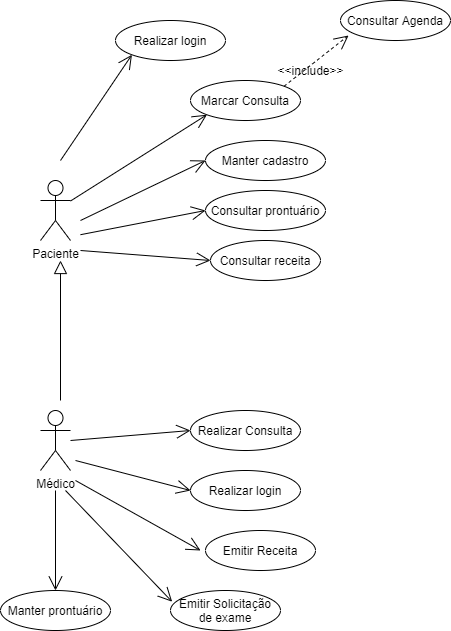

The diagram above was exported from draw.io. Its source (the exported page's mxGraphModel, read from the mxfile embedded in the PNG):
<mxGraphModel dx="1021" dy="567" grid="1" gridSize="10" guides="1" tooltips="1" connect="1" arrows="1" fold="1" page="1" pageScale="1" pageWidth="850" pageHeight="1100" math="0" shadow="0">
  <root>
    <mxCell id="0" />
    <mxCell id="1" parent="0" />
    <mxCell id="Qj4GMKOO3gCKx8sgi0T7-9" value="Marcar Consulta" style="ellipse;whiteSpace=wrap;html=1;" parent="1" vertex="1">
      <mxGeometry x="390" y="90" width="110" height="40" as="geometry" />
    </mxCell>
    <mxCell id="Qj4GMKOO3gCKx8sgi0T7-20" value="Paciente" style="shape=umlActor;verticalLabelPosition=bottom;verticalAlign=top;html=1;outlineConnect=0;" parent="1" vertex="1">
      <mxGeometry x="240" y="190" width="30" height="60" as="geometry" />
    </mxCell>
    <mxCell id="Qj4GMKOO3gCKx8sgi0T7-23" value="Consultar Agenda" style="ellipse;whiteSpace=wrap;html=1;" parent="1" vertex="1">
      <mxGeometry x="540" y="10" width="110" height="40" as="geometry" />
    </mxCell>
    <mxCell id="Qj4GMKOO3gCKx8sgi0T7-26" value="" style="endArrow=open;endFill=1;endSize=12;html=1;dashed=1;exitX=1;exitY=0;exitDx=0;exitDy=0;entryX=0.073;entryY=0.875;entryDx=0;entryDy=0;entryPerimeter=0;" parent="1" source="Qj4GMKOO3gCKx8sgi0T7-9" target="Qj4GMKOO3gCKx8sgi0T7-23" edge="1">
      <mxGeometry width="160" relative="1" as="geometry">
        <mxPoint x="340" y="50" as="sourcePoint" />
        <mxPoint x="500" y="50" as="targetPoint" />
      </mxGeometry>
    </mxCell>
    <mxCell id="Qj4GMKOO3gCKx8sgi0T7-27" value="&amp;lt;&amp;lt;include&amp;gt;&amp;gt;" style="text;html=1;align=center;verticalAlign=middle;resizable=0;points=[];autosize=1;strokeColor=none;" parent="1" vertex="1">
      <mxGeometry x="470" y="70" width="80" height="20" as="geometry" />
    </mxCell>
    <mxCell id="Qj4GMKOO3gCKx8sgi0T7-28" value="Médico" style="shape=umlActor;verticalLabelPosition=bottom;verticalAlign=top;html=1;" parent="1" vertex="1">
      <mxGeometry x="240" y="420" width="30" height="60" as="geometry" />
    </mxCell>
    <mxCell id="Qj4GMKOO3gCKx8sgi0T7-31" value="Realizar Consulta" style="ellipse;whiteSpace=wrap;html=1;" parent="1" vertex="1">
      <mxGeometry x="390" y="420" width="110" height="40" as="geometry" />
    </mxCell>
    <mxCell id="Qj4GMKOO3gCKx8sgi0T7-33" value="" style="endArrow=open;endFill=1;endSize=12;html=1;entryX=0;entryY=0.5;entryDx=0;entryDy=0;" parent="1" target="Qj4GMKOO3gCKx8sgi0T7-31" edge="1">
      <mxGeometry width="160" relative="1" as="geometry">
        <mxPoint x="270" y="450" as="sourcePoint" />
        <mxPoint x="390" y="430" as="targetPoint" />
      </mxGeometry>
    </mxCell>
    <mxCell id="Qj4GMKOO3gCKx8sgi0T7-37" value="Emitir Solicitação de exame" style="ellipse;whiteSpace=wrap;html=1;" parent="1" vertex="1">
      <mxGeometry x="370" y="600" width="110" height="40" as="geometry" />
    </mxCell>
    <mxCell id="Qj4GMKOO3gCKx8sgi0T7-38" value="Emitir Receita" style="ellipse;whiteSpace=wrap;html=1;" parent="1" vertex="1">
      <mxGeometry x="405" y="540" width="110" height="40" as="geometry" />
    </mxCell>
    <mxCell id="Qj4GMKOO3gCKx8sgi0T7-39" value="" style="endArrow=open;endFill=1;endSize=12;html=1;entryX=0;entryY=0.5;entryDx=0;entryDy=0;" parent="1" edge="1">
      <mxGeometry width="160" relative="1" as="geometry">
        <mxPoint x="275" y="490" as="sourcePoint" />
        <mxPoint x="400" y="560" as="targetPoint" />
      </mxGeometry>
    </mxCell>
    <mxCell id="Qj4GMKOO3gCKx8sgi0T7-40" value="" style="endArrow=open;endFill=1;endSize=12;html=1;entryX=0.015;entryY=0.281;entryDx=0;entryDy=0;entryPerimeter=0;" parent="1" target="Qj4GMKOO3gCKx8sgi0T7-37" edge="1">
      <mxGeometry width="160" relative="1" as="geometry">
        <mxPoint x="265" y="500" as="sourcePoint" />
        <mxPoint x="385" y="580" as="targetPoint" />
      </mxGeometry>
    </mxCell>
    <mxCell id="_BdeTuJuckRzJ9qmYTvj-9" value="Realizar login" style="ellipse;whiteSpace=wrap;html=1;" vertex="1" parent="1">
      <mxGeometry x="315" y="30" width="110" height="40" as="geometry" />
    </mxCell>
    <mxCell id="_BdeTuJuckRzJ9qmYTvj-10" value="" style="endArrow=open;endFill=1;endSize=12;html=1;entryX=0;entryY=1;entryDx=0;entryDy=0;" edge="1" parent="1" target="_BdeTuJuckRzJ9qmYTvj-9">
      <mxGeometry width="160" relative="1" as="geometry">
        <mxPoint x="260" y="170" as="sourcePoint" />
        <mxPoint x="536.9899999999998" y="313.9999999999999" as="targetPoint" />
      </mxGeometry>
    </mxCell>
    <mxCell id="_BdeTuJuckRzJ9qmYTvj-11" value="Realizar login" style="ellipse;whiteSpace=wrap;html=1;" vertex="1" parent="1">
      <mxGeometry x="390" y="480" width="110" height="40" as="geometry" />
    </mxCell>
    <mxCell id="_BdeTuJuckRzJ9qmYTvj-12" value="" style="endArrow=open;endFill=1;endSize=12;html=1;entryX=0;entryY=0.5;entryDx=0;entryDy=0;" edge="1" parent="1" target="_BdeTuJuckRzJ9qmYTvj-11">
      <mxGeometry width="160" relative="1" as="geometry">
        <mxPoint x="275" y="470" as="sourcePoint" />
        <mxPoint x="731.424869632214" y="164.25602644026878" as="targetPoint" />
      </mxGeometry>
    </mxCell>
    <mxCell id="_BdeTuJuckRzJ9qmYTvj-15" value="Manter cadastro" style="ellipse;whiteSpace=wrap;html=1;" vertex="1" parent="1">
      <mxGeometry x="405" y="150" width="120" height="40" as="geometry" />
    </mxCell>
    <mxCell id="_BdeTuJuckRzJ9qmYTvj-16" value="" style="endArrow=open;endFill=1;endSize=12;html=1;entryX=0;entryY=0.5;entryDx=0;entryDy=0;" edge="1" parent="1" target="_BdeTuJuckRzJ9qmYTvj-15">
      <mxGeometry width="160" relative="1" as="geometry">
        <mxPoint x="280" y="230" as="sourcePoint" />
        <mxPoint x="429.9999999999998" y="313.9999999999999" as="targetPoint" />
      </mxGeometry>
    </mxCell>
    <mxCell id="_BdeTuJuckRzJ9qmYTvj-18" value="" style="endArrow=open;endFill=1;endSize=12;html=1;entryX=0;entryY=1;entryDx=0;entryDy=0;" edge="1" parent="1" source="Qj4GMKOO3gCKx8sgi0T7-20" target="Qj4GMKOO3gCKx8sgi0T7-9">
      <mxGeometry width="160" relative="1" as="geometry">
        <mxPoint x="650" y="407.5790953831731" as="sourcePoint" />
        <mxPoint x="536.9899999999998" y="313.9999999999999" as="targetPoint" />
      </mxGeometry>
    </mxCell>
    <mxCell id="_BdeTuJuckRzJ9qmYTvj-21" value="Manter prontuário" style="ellipse;whiteSpace=wrap;html=1;" vertex="1" parent="1">
      <mxGeometry x="200" y="600" width="110" height="40" as="geometry" />
    </mxCell>
    <mxCell id="_BdeTuJuckRzJ9qmYTvj-24" value="" style="endArrow=open;endFill=1;endSize=12;html=1;entryX=0.5;entryY=0;entryDx=0;entryDy=0;" edge="1" parent="1" target="_BdeTuJuckRzJ9qmYTvj-21">
      <mxGeometry width="160" relative="1" as="geometry">
        <mxPoint x="255" y="500" as="sourcePoint" />
        <mxPoint x="401.64999999999986" y="591.24" as="targetPoint" />
      </mxGeometry>
    </mxCell>
    <mxCell id="_BdeTuJuckRzJ9qmYTvj-26" value="Consultar prontuário" style="ellipse;whiteSpace=wrap;html=1;" vertex="1" parent="1">
      <mxGeometry x="405" y="200" width="120" height="40" as="geometry" />
    </mxCell>
    <mxCell id="_BdeTuJuckRzJ9qmYTvj-27" value="" style="endArrow=open;endFill=1;endSize=12;html=1;entryX=0;entryY=0.5;entryDx=0;entryDy=0;" edge="1" parent="1" target="_BdeTuJuckRzJ9qmYTvj-26">
      <mxGeometry width="160" relative="1" as="geometry">
        <mxPoint x="280" y="244.1965054990661" as="sourcePoint" />
        <mxPoint x="409.5699999999997" y="229.99999999999986" as="targetPoint" />
      </mxGeometry>
    </mxCell>
    <mxCell id="_BdeTuJuckRzJ9qmYTvj-29" value="" style="endArrow=block;html=1;endFill=0;endSize=11;" edge="1" parent="1">
      <mxGeometry width="50" height="50" relative="1" as="geometry">
        <mxPoint x="260" y="410" as="sourcePoint" />
        <mxPoint x="260" y="270" as="targetPoint" />
      </mxGeometry>
    </mxCell>
    <mxCell id="_BdeTuJuckRzJ9qmYTvj-30" value="Consultar receita" style="ellipse;whiteSpace=wrap;html=1;" vertex="1" parent="1">
      <mxGeometry x="410" y="250" width="110" height="40" as="geometry" />
    </mxCell>
    <mxCell id="_BdeTuJuckRzJ9qmYTvj-33" value="" style="endArrow=open;endFill=1;endSize=12;html=1;entryX=0;entryY=0.5;entryDx=0;entryDy=0;" edge="1" parent="1" target="_BdeTuJuckRzJ9qmYTvj-30">
      <mxGeometry width="160" relative="1" as="geometry">
        <mxPoint x="280" y="260" as="sourcePoint" />
        <mxPoint x="415" y="229.9999999999999" as="targetPoint" />
      </mxGeometry>
    </mxCell>
  </root>
</mxGraphModel>